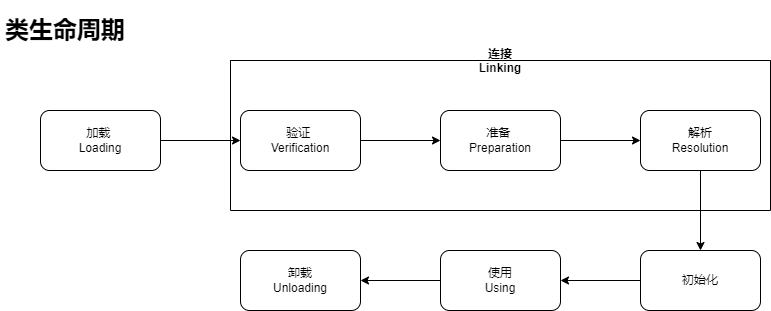

The diagram above was exported from draw.io. Its source (the exported page's mxGraphModel, read from the mxfile embedded in the PNG):
<mxGraphModel dx="1422" dy="794" grid="1" gridSize="10" guides="1" tooltips="1" connect="1" arrows="1" fold="1" page="1" pageScale="1" pageWidth="827" pageHeight="1169" math="0" shadow="0">
  <root>
    <mxCell id="0" />
    <mxCell id="1" parent="0" />
    <mxCell id="ZmCBZfMkUvAfkaGnXgkU-1" value="" style="edgeStyle=orthogonalEdgeStyle;rounded=0;orthogonalLoop=1;jettySize=auto;html=1;" edge="1" parent="1" source="ZmCBZfMkUvAfkaGnXgkU-2" target="ZmCBZfMkUvAfkaGnXgkU-4">
      <mxGeometry relative="1" as="geometry" />
    </mxCell>
    <mxCell id="ZmCBZfMkUvAfkaGnXgkU-2" value="加载 &lt;br&gt;Loading" style="rounded=1;whiteSpace=wrap;html=1;" vertex="1" parent="1">
      <mxGeometry x="80" y="120" width="120" height="60" as="geometry" />
    </mxCell>
    <mxCell id="ZmCBZfMkUvAfkaGnXgkU-3" value="" style="edgeStyle=orthogonalEdgeStyle;rounded=0;orthogonalLoop=1;jettySize=auto;html=1;" edge="1" parent="1" source="ZmCBZfMkUvAfkaGnXgkU-4" target="ZmCBZfMkUvAfkaGnXgkU-6">
      <mxGeometry relative="1" as="geometry" />
    </mxCell>
    <mxCell id="ZmCBZfMkUvAfkaGnXgkU-4" value="验证 &lt;br&gt;Verification" style="whiteSpace=wrap;html=1;rounded=1;" vertex="1" parent="1">
      <mxGeometry x="280" y="120" width="120" height="60" as="geometry" />
    </mxCell>
    <mxCell id="ZmCBZfMkUvAfkaGnXgkU-5" value="" style="edgeStyle=orthogonalEdgeStyle;rounded=0;orthogonalLoop=1;jettySize=auto;html=1;" edge="1" parent="1" source="ZmCBZfMkUvAfkaGnXgkU-6" target="ZmCBZfMkUvAfkaGnXgkU-8">
      <mxGeometry relative="1" as="geometry" />
    </mxCell>
    <mxCell id="ZmCBZfMkUvAfkaGnXgkU-6" value="准备&amp;nbsp;&lt;br&gt;Preparation" style="whiteSpace=wrap;html=1;rounded=1;" vertex="1" parent="1">
      <mxGeometry x="480" y="120" width="120" height="60" as="geometry" />
    </mxCell>
    <mxCell id="ZmCBZfMkUvAfkaGnXgkU-7" value="" style="edgeStyle=orthogonalEdgeStyle;rounded=0;orthogonalLoop=1;jettySize=auto;html=1;" edge="1" parent="1" source="ZmCBZfMkUvAfkaGnXgkU-8" target="ZmCBZfMkUvAfkaGnXgkU-9">
      <mxGeometry relative="1" as="geometry" />
    </mxCell>
    <mxCell id="ZmCBZfMkUvAfkaGnXgkU-8" value="解析&lt;br&gt;Resolution" style="whiteSpace=wrap;html=1;rounded=1;" vertex="1" parent="1">
      <mxGeometry x="680" y="120" width="120" height="60" as="geometry" />
    </mxCell>
    <mxCell id="ZmCBZfMkUvAfkaGnXgkU-13" value="" style="edgeStyle=orthogonalEdgeStyle;rounded=0;orthogonalLoop=1;jettySize=auto;html=1;" edge="1" parent="1" source="ZmCBZfMkUvAfkaGnXgkU-9" target="ZmCBZfMkUvAfkaGnXgkU-12">
      <mxGeometry relative="1" as="geometry" />
    </mxCell>
    <mxCell id="ZmCBZfMkUvAfkaGnXgkU-9" value="初始化" style="whiteSpace=wrap;html=1;rounded=1;" vertex="1" parent="1">
      <mxGeometry x="680" y="260" width="120" height="60" as="geometry" />
    </mxCell>
    <mxCell id="ZmCBZfMkUvAfkaGnXgkU-10" value="连接&#10;Linking" style="swimlane;startSize=0;" vertex="1" parent="1">
      <mxGeometry x="270" y="70" width="540" height="150" as="geometry" />
    </mxCell>
    <mxCell id="ZmCBZfMkUvAfkaGnXgkU-11" value="&lt;h1&gt;类生命周期&lt;/h1&gt;&lt;p&gt;&lt;br&gt;&lt;/p&gt;" style="text;html=1;strokeColor=none;fillColor=none;spacing=5;spacingTop=-20;whiteSpace=wrap;overflow=hidden;rounded=0;" vertex="1" parent="1">
      <mxGeometry x="40" y="20" width="190" height="120" as="geometry" />
    </mxCell>
    <mxCell id="ZmCBZfMkUvAfkaGnXgkU-15" value="" style="edgeStyle=orthogonalEdgeStyle;rounded=0;orthogonalLoop=1;jettySize=auto;html=1;" edge="1" parent="1" source="ZmCBZfMkUvAfkaGnXgkU-12" target="ZmCBZfMkUvAfkaGnXgkU-14">
      <mxGeometry relative="1" as="geometry" />
    </mxCell>
    <mxCell id="ZmCBZfMkUvAfkaGnXgkU-12" value="使用&lt;br&gt;Using" style="whiteSpace=wrap;html=1;rounded=1;" vertex="1" parent="1">
      <mxGeometry x="480" y="260" width="120" height="60" as="geometry" />
    </mxCell>
    <mxCell id="ZmCBZfMkUvAfkaGnXgkU-14" value="卸载&lt;br&gt;Unloading" style="whiteSpace=wrap;html=1;rounded=1;" vertex="1" parent="1">
      <mxGeometry x="280" y="260" width="120" height="60" as="geometry" />
    </mxCell>
  </root>
</mxGraphModel>